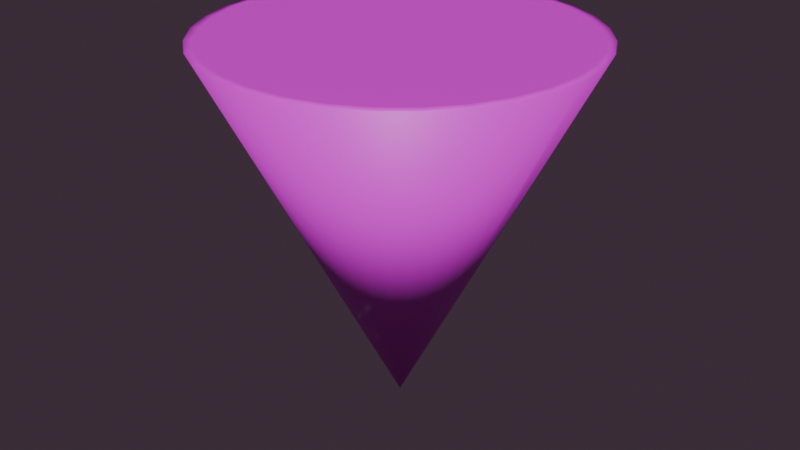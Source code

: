 # Source: RoundPlatform1.blend  (saved by Blender 4.3.32; exported with 4.5.12 LTS)
import bpy
from mathutils import Matrix  # noqa: F401  (used for matrix-valued properties, if any)

bpy.ops.wm.read_factory_settings(use_empty=True)
scene = bpy.context.scene
scene.name = 'Scene'

# ---- collections
col_collection = bpy.data.collections.new('Collection'); scene.collection.children.link(col_collection)

# ---- images (referenced by path relative to the original .blend; pixels are not part of the script)
import os
ASSET_DIR = os.environ.get("B2B_ASSET_DIR", "")  # directory of the original .blend (textures are referenced by path, not embedded)
HERE = os.path.dirname(os.path.abspath(__file__))  # packed textures are extracted next to this script under _unpacked/

def load_image(name, relpath, width, height, colorspace="sRGB"):
    """Load a texture the original file referenced (path relative to the .blend, or extracted next to this script)."""
    p = next((c for c in (os.path.join(HERE, relpath), os.path.join(ASSET_DIR, relpath)) if relpath and os.path.exists(c)), "")
    if p:
        img = bpy.data.images.load(p, check_existing=True)
        img.name = name
    else:  # same state as the original file: an image datablock whose file is absent (Cycles renders it pink)
        img = bpy.data.images.new(name, width, height)
        img.source = "FILE"
        img.filepath = "//" + (relpath or name)
    img.colorspace_settings.name = colorspace
    return img
img_roundplatformuvpaint2_png = load_image('RoundPlatformUVpaint2.png', 'RoundPlatformUVpaint2.png', 1024, 1024, 'sRGB')

# ---- materials (node trees are filled in below, after node groups)
mat_material = bpy.data.materials.new('Material')

# ---- material node trees
mat_material.use_nodes = True; mat_material.node_tree.nodes.clear()
_N = mat_material.node_tree.nodes; _L = mat_material.node_tree.links
n0 = _N.new('ShaderNodeBsdfPrincipled'); n0.name = 'Principled BSDF'; n0.location = (10, 300)
n1 = _N.new('ShaderNodeOutputMaterial'); n1.name = 'Material Output'; n1.location = (300, 300)
n2 = _N.new('ShaderNodeTexImage'); n2.name = 'Image Texture'; n2.location = (-280, 275)
n2.image = img_roundplatformuvpaint2_png
_L.new(n0.outputs[0], n1.inputs[0])
_L.new(n2.outputs[0], n0.inputs[0])
n1.is_active_output = True

# ---- world
world_world = bpy.data.worlds.new('World'); scene.world = world_world
world_world.use_nodes = True; world_world.node_tree.nodes.clear()
_N = world_world.node_tree.nodes; _L = world_world.node_tree.links
n0 = _N.new('ShaderNodeOutputWorld'); n0.name = 'World Output'; n0.location = (300, 300)
n1 = _N.new('ShaderNodeBackground'); n1.name = 'Background'; n1.location = (10, 300)
n1.inputs[0].default_value = (0.05088, 0.03093, 0.04728, 1.0)
_L.new(n1.outputs[0], n0.inputs[0])
n0.is_active_output = True
world_world.color = (0.05088, 0.05088, 0.05088)
world_world.sun_shadow_jitter_overblur = 0.0

# ---- meshes
me_cone = bpy.data.meshes.new('Cone')
me_cone.from_pydata([(6.084e-10, 0.9546, -1.004), (0.1862, 0.9362, -1.004), (0.3653, 0.8819, -1.004), (0.5303, 0.7937, -1.004), (0.675, 0.675, -1.004), (0.7937, 0.5303, -1.004), (0.8819, 0.3653, -1.004), (0.9362, 0.1862, -1.004), (0.9546, 0.0, -1.004), (0.9362, -0.1862, -1.004), (0.8819, -0.3653, -1.004), (0.7937, -0.5303, -1.004), (0.675, -0.675, -1.004), (0.5303, -0.7937, -1.004), (0.3653, -0.8819, -1.004), (0.1862, -0.9362, -1.004), (6.084e-10, -0.9546, -1.004), (-0.1862, -0.9362, -1.004), (-0.3653, -0.8819, -1.004), (-0.5303, -0.7937, -1.004), (-0.675, -0.675, -1.004), (-0.7937, -0.5303, -1.004), (-0.8819, -0.3653, -1.004), (-0.9362, -0.1862, -1.004), (-0.9546, 0.0, -1.004), (-0.9362, 0.1862, -1.004), (-0.8819, 0.3653, -1.004), (-0.7937, 0.5303, -1.004), (-0.675, 0.675, -1.004), (-0.5303, 0.7937, -1.004), (-0.3653, 0.8819, -1.004), (-0.1862, 0.9362, -1.004), (0.0, 0.0, 1.0), (0.0, 1.0, -1.0), (0.1951, 0.9808, -1.0), (0.3827, 0.9239, -1.0), (0.5556, 0.8315, -1.0), (0.7071, 0.7071, -1.0), (0.8315, 0.5556, -1.0), (0.9239, 0.3827, -1.0), (0.9808, 0.1951, -1.0), (1.0, 0.0, -1.0), (0.9808, -0.1951, -1.0), (0.9239, -0.3827, -1.0), (0.8315, -0.5556, -1.0), (0.7071, -0.7071, -1.0), (0.5556, -0.8315, -1.0), (0.3827, -0.9239, -1.0), (0.1951, -0.9808, -1.0), (0.0, -1.0, -1.0), (-0.1951, -0.9808, -1.0), (-0.3827, -0.9239, -1.0), (-0.5556, -0.8315, -1.0), (-0.7071, -0.7071, -1.0), (-0.8315, -0.5556, -1.0), (-0.9239, -0.3827, -1.0), (-0.9808, -0.1951, -1.0), (-1.0, 0.0, -1.0), (-0.9808, 0.1951, -1.0), (-0.9239, 0.3827, -1.0), (-0.8315, 0.5556, -1.0), (-0.7071, 0.7071, -1.0), (-0.5556, 0.8315, -1.0), (-0.3827, 0.9239, -1.0), (-0.1951, 0.9808, -1.0), (-0.4904, 0.09755, 0.0)], [], [(33, 32, 34), (34, 32, 35), (35, 32, 36), (36, 32, 37), (37, 32, 38), (38, 32, 39), (39, 32, 40), (40, 32, 41), (41, 32, 42), (42, 32, 43), (43, 32, 44), (44, 32, 45), (45, 32, 46), (46, 32, 47), (47, 32, 48), (48, 32, 49), (49, 32, 50), (50, 32, 51), (51, 32, 52), (52, 32, 53), (53, 32, 54), (54, 32, 55), (55, 32, 56), (56, 32, 57), (57, 32, 65, 58), (58, 65, 32, 59), (59, 32, 60), (60, 32, 61), (61, 32, 62), (62, 32, 63), (0, 1, 2, 3, 4, 5, 6, 7, 8, 9, 10, 11, 12, 13, 14, 15, 16, 17, 18, 19, 20, 21, 22, 23, 24, 25, 26, 27, 28, 29, 30, 31), (63, 32, 64), (64, 32, 33), (1, 0, 33, 34), (2, 1, 34, 35), (3, 2, 35, 36), (4, 3, 36, 37), (5, 4, 37, 38), (6, 5, 38, 39), (7, 6, 39, 40), (8, 7, 40, 41), (9, 8, 41, 42), (10, 9, 42, 43), (11, 10, 43, 44), (12, 11, 44, 45), (13, 12, 45, 46), (14, 13, 46, 47), (15, 14, 47, 48), (16, 15, 48, 49), (17, 16, 49, 50), (18, 17, 50, 51), (19, 18, 51, 52), (20, 19, 52, 53), (21, 20, 53, 54), (22, 21, 54, 55), (23, 22, 55, 56), (24, 23, 56, 57), (25, 24, 57, 58), (26, 25, 58, 59), (27, 26, 59, 60), (28, 27, 60, 61), (29, 28, 61, 62), (30, 29, 62, 63), (31, 30, 63, 64), (0, 31, 64, 33)])
me_cone.polygons.foreach_set('use_smooth', [1, 1, 1, 1, 1, 1, 1, 1, 1, 1, 1, 1, 1, 1, 1, 1, 1, 1, 1, 1, 1, 1, 1, 1, 1, 1, 1, 1, 1, 1, 0, 1, 1, 1, 1, 1, 1, 1, 1, 1, 1, 1, 1, 1, 1, 1, 1, 1, 1, 1, 1, 1, 1, 1, 1, 1, 1, 1, 1, 1, 1, 1, 1, 1, 1])
_uv = me_cone.uv_layers.new(name='UVMap')
_uv.uv.foreach_set('vector', [0.25, 0.49, 0.25, 0.25, 0.2968, 0.4854, 0.2968, 0.4854, 0.25, 0.25, 0.3418, 0.4717, 0.3418, 0.4717, 0.25, 0.25, 0.3833, 0.4496, 0.3833, 0.4496, 0.25, 0.25, 0.4197, 0.4197, 0.4197, 0.4197, 0.25, 0.25, 0.4496, 0.3833, 0.4496, 0.3833, 0.25, 0.25, 0.4717, 0.3418, 0.4717, 0.3418, 0.25, 0.25, 0.4854, 0.2968, 0.4854, 0.2968, 0.25, 0.25, 0.49, 0.25, 0.49, 0.25, 0.25, 0.25, 0.4854, 0.2032, 0.4854, 0.2032, 0.25, 0.25, 0.4717, 0.1582, 0.4717, 0.1582, 0.25, 0.25, 0.4496, 0.1167, 0.4496, 0.1167, 0.25, 0.25, 0.4197, 0.08029, 0.4197, 0.08029, 0.25, 0.25, 0.3833, 0.05045, 0.3833, 0.05045, 0.25, 0.25, 0.3418, 0.02827, 0.3418, 0.02827, 0.25, 0.25, 0.2968, 0.01461, 0.2968, 0.01461, 0.25, 0.25, 0.25, 0.01, 0.25, 0.01, 0.25, 0.25, 0.2032, 0.01461, 0.2032, 0.01461, 0.25, 0.25, 0.1582, 0.02827, 0.1582, 0.02827, 0.25, 0.25, 0.1167, 0.05045, 0.1167, 0.05045, 0.25, 0.25, 0.08029, 0.08029, 0.08029, 0.08029, 0.25, 0.25, 0.05045, 0.1167, 0.05045, 0.1167, 0.25, 0.25, 0.02827, 0.1582, 0.02827, 0.1582, 0.25, 0.25, 0.01461, 0.2032, 0.01461, 0.2032, 0.25, 0.25, 0.01, 0.25, 0.01, 0.25, 0.25, 0.25, 0.1323, 0.2734, 0.01461, 0.2968, 0.01461, 0.2968, 0.1323, 0.2734, 0.25, 0.25, 0.02827, 0.3418, 0.02827, 0.3418, 0.25, 0.25, 0.05045, 0.3833, 0.05045, 0.3833, 0.25, 0.25, 0.08029, 0.4197, 0.08029, 0.4197, 0.25, 0.25, 0.1167, 0.4496, 0.1167, 0.4496, 0.25, 0.25, 0.1582, 0.4717, 0.75, 0.4791, 0.7947, 0.4747, 0.8377, 0.4617, 0.8773, 0.4405, 0.912, 0.412, 0.9405, 0.3773, 0.9617, 0.3377, 0.9747, 0.2947, 0.9791, 0.25, 0.9747, 0.2053, 0.9617, 0.1623, 0.9405, 0.1227, 0.912, 0.088, 0.8773, 0.05951, 0.8377, 0.03834, 0.7947, 0.0253, 0.75, 0.0209, 0.7053, 0.0253, 0.6623, 0.03834, 0.6227, 0.05951, 0.588, 0.088, 0.5595, 0.1227, 0.5383, 0.1623, 0.5253, 0.2053, 0.5209, 0.25, 0.5253, 0.2947, 0.5383, 0.3377, 0.5595, 0.3773, 0.588, 0.412, 0.6227, 0.4405, 0.6623, 0.4617, 0.7053, 0.4747, 0.1582, 0.4717, 0.25, 0.25, 0.2032, 0.4854, 0.2032, 0.4854, 0.25, 0.25, 0.25, 0.49, 0.7947, 0.4747, 0.75, 0.4791, 0.75, 0.49, 0.7968, 0.4854, 0.8377, 0.4617, 0.7947, 0.4747, 0.7968, 0.4854, 0.8418, 0.4717, 0.8773, 0.4405, 0.8377, 0.4617, 0.8418, 0.4717, 0.8833, 0.4496, 0.912, 0.412, 0.8773, 0.4405, 0.8833, 0.4496, 0.9197, 0.4197, 0.9405, 0.3773, 0.912, 0.412, 0.9197, 0.4197, 0.9496, 0.3833, 0.9617, 0.3377, 0.9405, 0.3773, 0.9496, 0.3833, 0.9717, 0.3418, 0.9747, 0.2947, 0.9617, 0.3377, 0.9717, 0.3418, 0.9854, 0.2968, 0.9791, 0.25, 0.9747, 0.2947, 0.9854, 0.2968, 0.99, 0.25, 0.9747, 0.2053, 0.9791, 0.25, 0.99, 0.25, 0.9854, 0.2032, 0.9617, 0.1623, 0.9747, 0.2053, 0.9854, 0.2032, 0.9717, 0.1582, 0.9405, 0.1227, 0.9617, 0.1623, 0.9717, 0.1582, 0.9496, 0.1167, 0.912, 0.088, 0.9405, 0.1227, 0.9496, 0.1167, 0.9197, 0.08029, 0.8773, 0.05951, 0.912, 0.088, 0.9197, 0.08029, 0.8833, 0.05045, 0.8377, 0.03834, 0.8773, 0.05951, 0.8833, 0.05045, 0.8418, 0.02827, 0.7947, 0.0253, 0.8377, 0.03834, 0.8418, 0.02827, 0.7968, 0.01461, 0.75, 0.0209, 0.7947, 0.0253, 0.7968, 0.01461, 0.75, 0.01, 0.7053, 0.0253, 0.75, 0.0209, 0.75, 0.01, 0.7032, 0.01461, 0.6623, 0.03834, 0.7053, 0.0253, 0.7032, 0.01461, 0.6582, 0.02827, 0.6227, 0.05951, 0.6623, 0.03834, 0.6582, 0.02827, 0.6167, 0.05045, 0.588, 0.088, 0.6227, 0.05951, 0.6167, 0.05045, 0.5803, 0.08029, 0.5595, 0.1227, 0.588, 0.088, 0.5803, 0.08029, 0.5504, 0.1167, 0.5383, 0.1623, 0.5595, 0.1227, 0.5504, 0.1167, 0.5283, 0.1582, 0.5253, 0.2053, 0.5383, 0.1623, 0.5283, 0.1582, 0.5146, 0.2032, 0.5209, 0.25, 0.5253, 0.2053, 0.5146, 0.2032, 0.51, 0.25, 0.5253, 0.2947, 0.5209, 0.25, 0.51, 0.25, 0.5146, 0.2968, 0.5383, 0.3377, 0.5253, 0.2947, 0.5146, 0.2968, 0.5283, 0.3418, 0.5595, 0.3773, 0.5383, 0.3377, 0.5283, 0.3418, 0.5504, 0.3833, 0.588, 0.412, 0.5595, 0.3773, 0.5504, 0.3833, 0.5803, 0.4197, 0.6227, 0.4405, 0.588, 0.412, 0.5803, 0.4197, 0.6167, 0.4496, 0.6623, 0.4617, 0.6227, 0.4405, 0.6167, 0.4496, 0.6582, 0.4717, 0.7053, 0.4747, 0.6623, 0.4617, 0.6582, 0.4717, 0.7032, 0.4854, 0.75, 0.4791, 0.7053, 0.4747, 0.7032, 0.4854, 0.75, 0.49])
me_cone.materials.append(mat_material)
me_cone.update()

# ---- objects
ob_cone = bpy.data.objects.new('Cone', me_cone)

# ---- transforms, parenting, visibility, modifiers, constraints
ob_cone.location = (0.0, 0.0, -2.178)
ob_cone.rotation_euler = (-0.0, -3.142, -0.0)
ob_cone.scale = (2.429, 2.429, 2.429)

# ---- collection membership
col_collection.objects.link(ob_cone)

# ---- scene / render settings (as saved in the file)
scene.frame_start = 1; scene.frame_end = 250; scene.frame_set(1)
scene.render.engine = 'BLENDER_EEVEE_NEXT'
bpy.context.view_layer.update()

# ---- added for rendering (the .blend has no active camera and no usable light): camera, sun
cam_auto = bpy.data.cameras.new('AutoCamera')
cam_auto.lens = 50.0
cam_auto.sensor_width = 36.0
cam_auto.clip_end = 1000.0
ob_auto_camera = bpy.data.objects.new('AutoCamera', cam_auto)
scene.collection.objects.link(ob_auto_camera)
ob_auto_camera.location = (7.79, -9.348, 4.05904)
ob_auto_camera.rotation_euler = (1.09748, -7.21219e-08, 0.694738)
scene.camera = ob_auto_camera
light_auto_sun = bpy.data.lights.new('AutoSun', 'SUN')
light_auto_sun.energy = 3.0
light_auto_sun.angle = 0.0523599
ob_auto_sun = bpy.data.objects.new('AutoSun', light_auto_sun)
scene.collection.objects.link(ob_auto_sun)
ob_auto_sun.rotation_euler = (0.872665, 0.174533, 0.523599)
bpy.context.view_layer.update()
